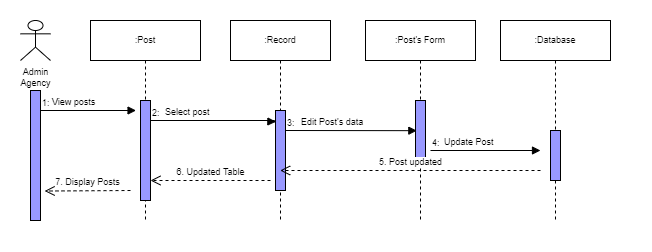

The diagram above was exported from draw.io. Its source (the exported page's mxGraphModel, read from the mxfile embedded in the PNG):
<mxGraphModel dx="652" dy="357" grid="1" gridSize="10" guides="1" tooltips="1" connect="1" arrows="1" fold="1" page="1" pageScale="1" pageWidth="850" pageHeight="1100" math="0" shadow="0">
  <root>
    <mxCell id="0" />
    <mxCell id="1" parent="0" />
    <mxCell id="GpPIYrdFvdsDL2Aq70kX-1" value="" style="rounded=0;whiteSpace=wrap;html=1;strokeColor=none;" parent="1" vertex="1">
      <mxGeometry x="80" y="20" width="650" height="250" as="geometry" />
    </mxCell>
    <mxCell id="dSSrOPY1UPA4tlnrgV7k-1" value="Admin&lt;br&gt;Agency" style="shape=umlActor;verticalLabelPosition=bottom;verticalAlign=top;html=1;rounded=0;shadow=0;glass=0;sketch=0;strokeColor=#000000;fillColor=none;fontSize=9;" parent="1" vertex="1">
      <mxGeometry x="100" y="40" width="30" height="40" as="geometry" />
    </mxCell>
    <mxCell id="dSSrOPY1UPA4tlnrgV7k-4" value=":Post" style="shape=umlLifeline;perimeter=lifelinePerimeter;whiteSpace=wrap;html=1;container=1;collapsible=0;recursiveResize=0;outlineConnect=0;shadow=0;sketch=0;fontSize=9;" parent="1" vertex="1">
      <mxGeometry x="170" y="40" width="110" height="200" as="geometry" />
    </mxCell>
    <mxCell id="dSSrOPY1UPA4tlnrgV7k-6" value=":Record" style="shape=umlLifeline;perimeter=lifelinePerimeter;whiteSpace=wrap;html=1;container=1;collapsible=0;recursiveResize=0;outlineConnect=0;shadow=0;sketch=0;fontSize=9;" parent="1" vertex="1">
      <mxGeometry x="310" y="40" width="100" height="200" as="geometry" />
    </mxCell>
    <mxCell id="dSSrOPY1UPA4tlnrgV7k-8" value=":Post's Form" style="shape=umlLifeline;perimeter=lifelinePerimeter;whiteSpace=wrap;html=1;container=1;collapsible=0;recursiveResize=0;outlineConnect=0;shadow=0;sketch=0;fontSize=9;" parent="1" vertex="1">
      <mxGeometry x="445" y="40" width="110" height="200" as="geometry" />
    </mxCell>
    <mxCell id="dSSrOPY1UPA4tlnrgV7k-9" value="" style="html=1;points=[];perimeter=orthogonalPerimeter;rounded=0;shadow=0;glass=0;sketch=0;strokeColor=#000000;fillColor=#9999FF;fontSize=9;" parent="dSSrOPY1UPA4tlnrgV7k-8" vertex="1">
      <mxGeometry x="50" y="80" width="10" height="60" as="geometry" />
    </mxCell>
    <mxCell id="dSSrOPY1UPA4tlnrgV7k-10" value=":Database" style="shape=umlLifeline;perimeter=lifelinePerimeter;whiteSpace=wrap;html=1;container=1;collapsible=0;recursiveResize=0;outlineConnect=0;shadow=0;sketch=0;fontSize=9;" parent="1" vertex="1">
      <mxGeometry x="580" y="40" width="110" height="200" as="geometry" />
    </mxCell>
    <mxCell id="dSSrOPY1UPA4tlnrgV7k-11" value="" style="html=1;points=[];perimeter=orthogonalPerimeter;rounded=0;shadow=0;glass=0;sketch=0;strokeColor=#000000;fillColor=#9999FF;fontSize=9;" parent="dSSrOPY1UPA4tlnrgV7k-10" vertex="1">
      <mxGeometry x="50" y="110" width="10" height="50" as="geometry" />
    </mxCell>
    <mxCell id="dSSrOPY1UPA4tlnrgV7k-2" value="" style="html=1;points=[];perimeter=orthogonalPerimeter;rounded=0;shadow=0;glass=0;sketch=0;strokeColor=#000000;fillColor=#9999FF;fontSize=9;" parent="1" vertex="1">
      <mxGeometry x="110" y="110" width="10" height="130" as="geometry" />
    </mxCell>
    <mxCell id="dSSrOPY1UPA4tlnrgV7k-90" value="" style="html=1;points=[];perimeter=orthogonalPerimeter;fontSize=9;fillColor=#9999FF;" parent="1" vertex="1">
      <mxGeometry x="220" y="120" width="10" height="100" as="geometry" />
    </mxCell>
    <mxCell id="dSSrOPY1UPA4tlnrgV7k-52" value="Edit Post's data" style="endArrow=block;endFill=1;html=1;edgeStyle=orthogonalEdgeStyle;align=left;verticalAlign=top;rounded=0;entryX=0.134;entryY=0.761;entryDx=0;entryDy=0;entryPerimeter=0;fontSize=9;" parent="1" edge="1">
      <mxGeometry x="-0.7907" y="20" relative="1" as="geometry">
        <mxPoint x="365" y="150" as="sourcePoint" />
        <mxPoint x="496.3399999999997" y="150.25" as="targetPoint" />
        <mxPoint as="offset" />
        <Array as="points">
          <mxPoint x="496" y="150" />
        </Array>
      </mxGeometry>
    </mxCell>
    <mxCell id="dSSrOPY1UPA4tlnrgV7k-53" value="3:&amp;nbsp;" style="edgeLabel;resizable=0;html=1;align=left;verticalAlign=bottom;fontSize=9;" parent="dSSrOPY1UPA4tlnrgV7k-52" connectable="0" vertex="1">
      <mxGeometry x="-1" relative="1" as="geometry" />
    </mxCell>
    <mxCell id="dSSrOPY1UPA4tlnrgV7k-61" value="6. Updated Table" style="html=1;verticalAlign=bottom;endArrow=open;dashed=1;endSize=8;rounded=0;fontSize=9;" parent="1" edge="1">
      <mxGeometry relative="1" as="geometry">
        <mxPoint x="350" y="200" as="sourcePoint" />
        <mxPoint x="230" y="200" as="targetPoint" />
      </mxGeometry>
    </mxCell>
    <mxCell id="dSSrOPY1UPA4tlnrgV7k-7" value="" style="html=1;points=[];perimeter=orthogonalPerimeter;rounded=0;shadow=0;glass=0;sketch=0;strokeColor=#000000;fillColor=#9999FF;fontSize=9;" parent="1" vertex="1">
      <mxGeometry x="355" y="130" width="10" height="80" as="geometry" />
    </mxCell>
    <mxCell id="dSSrOPY1UPA4tlnrgV7k-44" value="View posts" style="endArrow=block;endFill=1;html=1;edgeStyle=orthogonalEdgeStyle;align=left;verticalAlign=top;rounded=0;entryX=0.056;entryY=0.125;entryDx=0;entryDy=0;entryPerimeter=0;fontSize=9;" parent="1" edge="1">
      <mxGeometry x="-0.7907" y="20" relative="1" as="geometry">
        <mxPoint x="120" y="130" as="sourcePoint" />
        <mxPoint x="215.55999999999995" y="130" as="targetPoint" />
        <mxPoint as="offset" />
      </mxGeometry>
    </mxCell>
    <mxCell id="dSSrOPY1UPA4tlnrgV7k-45" value="1:" style="edgeLabel;resizable=0;html=1;align=left;verticalAlign=bottom;fontSize=9;" parent="dSSrOPY1UPA4tlnrgV7k-44" connectable="0" vertex="1">
      <mxGeometry x="-1" relative="1" as="geometry" />
    </mxCell>
    <mxCell id="dSSrOPY1UPA4tlnrgV7k-48" value="Select post" style="endArrow=block;endFill=1;html=1;edgeStyle=orthogonalEdgeStyle;align=left;verticalAlign=top;rounded=0;entryX=0.039;entryY=0.14;entryDx=0;entryDy=0;entryPerimeter=0;fontSize=9;" parent="1" target="dSSrOPY1UPA4tlnrgV7k-7" edge="1">
      <mxGeometry x="-0.7907" y="20" relative="1" as="geometry">
        <mxPoint x="229.99999999999994" y="140" as="sourcePoint" />
        <mxPoint x="325.55999999999995" y="140" as="targetPoint" />
        <mxPoint as="offset" />
        <Array as="points">
          <mxPoint x="354" y="140" />
          <mxPoint x="354" y="141" />
        </Array>
      </mxGeometry>
    </mxCell>
    <mxCell id="dSSrOPY1UPA4tlnrgV7k-49" value="2:" style="edgeLabel;resizable=0;html=1;align=left;verticalAlign=bottom;fontSize=9;" parent="dSSrOPY1UPA4tlnrgV7k-48" connectable="0" vertex="1">
      <mxGeometry x="-1" relative="1" as="geometry" />
    </mxCell>
    <mxCell id="dSSrOPY1UPA4tlnrgV7k-56" value="Update Post" style="endArrow=block;endFill=1;html=1;edgeStyle=orthogonalEdgeStyle;align=left;verticalAlign=top;rounded=0;fontSize=9;" parent="1" edge="1">
      <mxGeometry x="-0.7907" y="20" relative="1" as="geometry">
        <mxPoint x="510" y="170" as="sourcePoint" />
        <mxPoint x="620" y="170" as="targetPoint" />
        <mxPoint as="offset" />
      </mxGeometry>
    </mxCell>
    <mxCell id="dSSrOPY1UPA4tlnrgV7k-57" value="4:" style="edgeLabel;resizable=0;html=1;align=left;verticalAlign=bottom;fontSize=9;" parent="dSSrOPY1UPA4tlnrgV7k-56" connectable="0" vertex="1">
      <mxGeometry x="-1" relative="1" as="geometry" />
    </mxCell>
    <mxCell id="dSSrOPY1UPA4tlnrgV7k-60" value="5. Post updated" style="html=1;verticalAlign=bottom;endArrow=open;dashed=1;endSize=8;rounded=0;fontSize=9;" parent="1" target="dSSrOPY1UPA4tlnrgV7k-6" edge="1">
      <mxGeometry relative="1" as="geometry">
        <mxPoint x="620" y="190" as="sourcePoint" />
        <mxPoint x="510" y="190" as="targetPoint" />
      </mxGeometry>
    </mxCell>
    <mxCell id="dSSrOPY1UPA4tlnrgV7k-64" value="7. Display Posts" style="html=1;verticalAlign=bottom;endArrow=open;dashed=1;endSize=8;rounded=0;fontSize=9;entryX=1.413;entryY=0.114;entryDx=0;entryDy=0;entryPerimeter=0;" parent="1" edge="1">
      <mxGeometry relative="1" as="geometry">
        <mxPoint x="210" y="210" as="sourcePoint" />
        <mxPoint x="124.12999999999988" y="210.51999999999998" as="targetPoint" />
      </mxGeometry>
    </mxCell>
  </root>
</mxGraphModel>